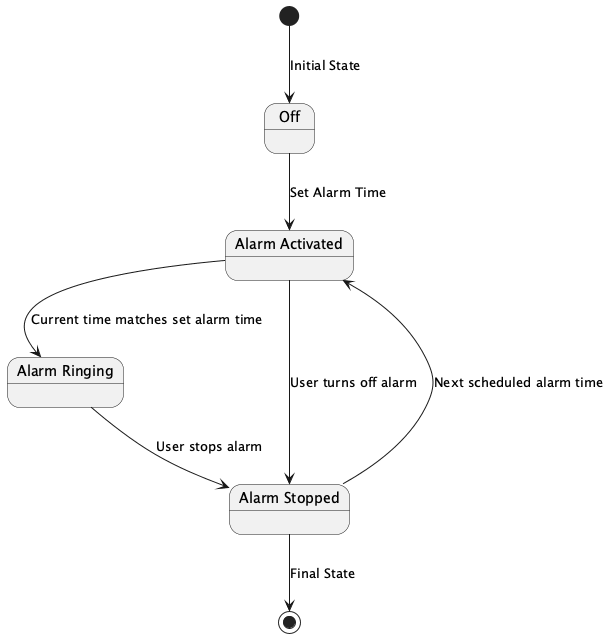

The diagram above was rendered by PlantUML. Its source (embedded in the PNG):
@startuml
state "Off" as off
state "Alarm Activated" as activated
state "Alarm Ringing" as ringing
state "Alarm Stopped" as stopped

[*] --> off : Initial State
off --> activated : Set Alarm Time
activated --> stopped : User turns off alarm
stopped --> activated : Next scheduled alarm time
activated --> ringing : Current time matches set alarm time
ringing --> stopped : User stops alarm
stopped --> [*] : Final State

@enduml